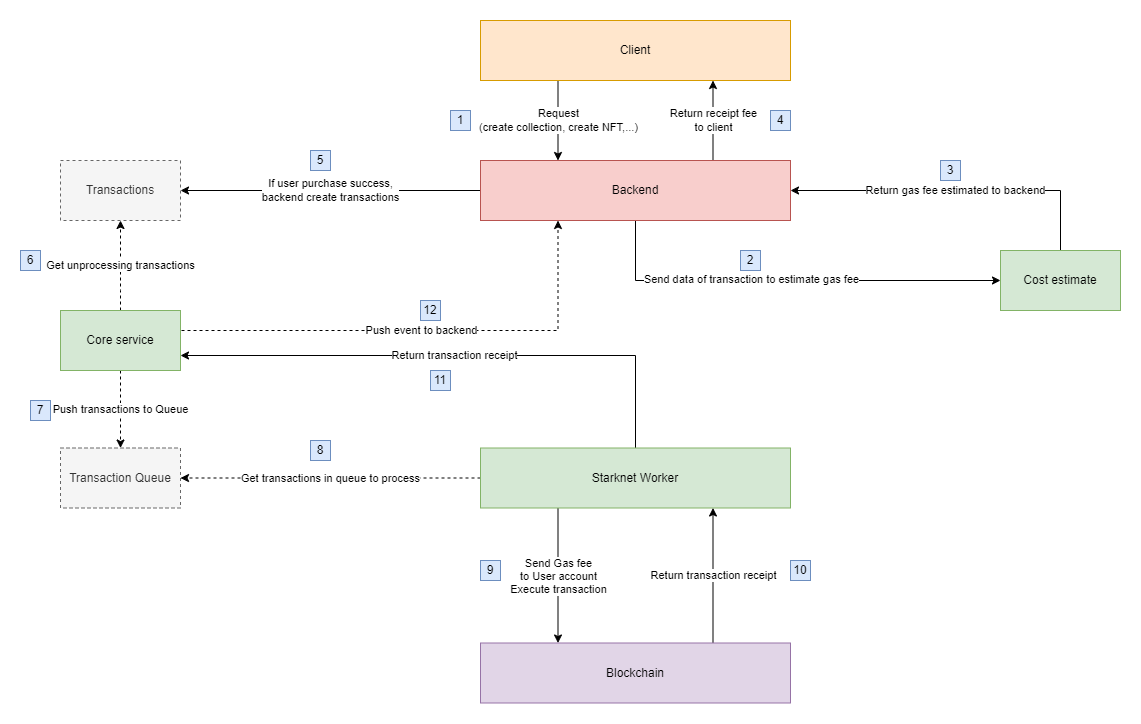

The diagram above was exported from draw.io. Its source (the exported page's mxGraphModel, read from the mxfile embedded in the PNG):
<mxGraphModel dx="1038" dy="1788" grid="1" gridSize="10" guides="1" tooltips="1" connect="1" arrows="1" fold="1" page="1" pageScale="1" pageWidth="827" pageHeight="1169" math="0" shadow="0">
  <root>
    <mxCell id="0" />
    <mxCell id="1" parent="0" />
    <mxCell id="vo1IdM9WUvKYEdNqzX9E-30" value="&lt;span style=&quot;color: rgb(0, 0, 0); font-family: Helvetica; font-size: 11px; font-style: normal; font-variant-ligatures: normal; font-variant-caps: normal; font-weight: 400; letter-spacing: normal; orphans: 2; text-align: center; text-indent: 0px; text-transform: none; widows: 2; word-spacing: 0px; -webkit-text-stroke-width: 0px; background-color: rgb(255, 255, 255); text-decoration-thickness: initial; text-decoration-style: initial; text-decoration-color: initial; float: none; display: inline !important;&quot;&gt;Get transactions in queue to process&lt;/span&gt;" style="edgeStyle=orthogonalEdgeStyle;rounded=0;orthogonalLoop=1;jettySize=auto;html=1;entryX=1;entryY=0.5;entryDx=0;entryDy=0;dashed=1;" edge="1" parent="1" source="vo1IdM9WUvKYEdNqzX9E-2" target="vo1IdM9WUvKYEdNqzX9E-19">
      <mxGeometry relative="1" as="geometry" />
    </mxCell>
    <mxCell id="vo1IdM9WUvKYEdNqzX9E-34" value="Send Gas fee &lt;br&gt;to User account&lt;br&gt;Execute transaction" style="edgeStyle=orthogonalEdgeStyle;rounded=0;orthogonalLoop=1;jettySize=auto;html=1;entryX=0.25;entryY=0;entryDx=0;entryDy=0;exitX=0.25;exitY=1;exitDx=0;exitDy=0;" edge="1" parent="1" source="vo1IdM9WUvKYEdNqzX9E-2" target="vo1IdM9WUvKYEdNqzX9E-33">
      <mxGeometry relative="1" as="geometry" />
    </mxCell>
    <mxCell id="vo1IdM9WUvKYEdNqzX9E-49" value="Return transaction receipt" style="edgeStyle=orthogonalEdgeStyle;rounded=0;orthogonalLoop=1;jettySize=auto;html=1;entryX=1;entryY=0.75;entryDx=0;entryDy=0;" edge="1" parent="1" source="vo1IdM9WUvKYEdNqzX9E-2" target="vo1IdM9WUvKYEdNqzX9E-3">
      <mxGeometry relative="1" as="geometry">
        <Array as="points">
          <mxPoint x="955" y="315" />
        </Array>
      </mxGeometry>
    </mxCell>
    <mxCell id="vo1IdM9WUvKYEdNqzX9E-2" value="Starknet Worker" style="rounded=0;whiteSpace=wrap;html=1;fillColor=#d5e8d4;strokeColor=#82b366;" vertex="1" parent="1">
      <mxGeometry x="800" y="407.5" width="310" height="60" as="geometry" />
    </mxCell>
    <mxCell id="vo1IdM9WUvKYEdNqzX9E-21" value="Get unprocessing transactions" style="edgeStyle=orthogonalEdgeStyle;rounded=0;orthogonalLoop=1;jettySize=auto;html=1;entryX=0.5;entryY=1;entryDx=0;entryDy=0;exitX=0.5;exitY=0;exitDx=0;exitDy=0;dashed=1;" edge="1" parent="1" source="vo1IdM9WUvKYEdNqzX9E-3" target="vo1IdM9WUvKYEdNqzX9E-16">
      <mxGeometry relative="1" as="geometry">
        <mxPoint x="360" y="265" as="sourcePoint" />
        <mxPoint x="740" y="155" as="targetPoint" />
        <Array as="points">
          <mxPoint x="440" y="250" />
          <mxPoint x="440" y="250" />
        </Array>
      </mxGeometry>
    </mxCell>
    <mxCell id="vo1IdM9WUvKYEdNqzX9E-23" value="Push transactions to Queue" style="edgeStyle=orthogonalEdgeStyle;rounded=0;orthogonalLoop=1;jettySize=auto;html=1;dashed=1;" edge="1" parent="1" source="vo1IdM9WUvKYEdNqzX9E-3" target="vo1IdM9WUvKYEdNqzX9E-19">
      <mxGeometry relative="1" as="geometry" />
    </mxCell>
    <mxCell id="vo1IdM9WUvKYEdNqzX9E-64" value="Push event to backend" style="edgeStyle=orthogonalEdgeStyle;rounded=0;orthogonalLoop=1;jettySize=auto;html=1;entryX=0.25;entryY=1;entryDx=0;entryDy=0;exitX=1;exitY=0.25;exitDx=0;exitDy=0;dashed=1;" edge="1" parent="1" source="vo1IdM9WUvKYEdNqzX9E-3" target="vo1IdM9WUvKYEdNqzX9E-38">
      <mxGeometry relative="1" as="geometry">
        <Array as="points">
          <mxPoint x="500" y="290" />
          <mxPoint x="878" y="290" />
        </Array>
      </mxGeometry>
    </mxCell>
    <mxCell id="vo1IdM9WUvKYEdNqzX9E-3" value="Core service" style="rounded=0;whiteSpace=wrap;html=1;fillColor=#d5e8d4;strokeColor=#82b366;" vertex="1" parent="1">
      <mxGeometry x="380" y="270" width="120" height="60" as="geometry" />
    </mxCell>
    <mxCell id="vo1IdM9WUvKYEdNqzX9E-9" value="Return gas fee estimated to backend" style="edgeStyle=orthogonalEdgeStyle;rounded=0;orthogonalLoop=1;jettySize=auto;html=1;entryX=1;entryY=0.5;entryDx=0;entryDy=0;exitX=0.5;exitY=0;exitDx=0;exitDy=0;" edge="1" parent="1" source="vo1IdM9WUvKYEdNqzX9E-4" target="vo1IdM9WUvKYEdNqzX9E-38">
      <mxGeometry relative="1" as="geometry" />
    </mxCell>
    <mxCell id="vo1IdM9WUvKYEdNqzX9E-42" style="edgeStyle=orthogonalEdgeStyle;rounded=0;orthogonalLoop=1;jettySize=auto;html=1;exitX=0.5;exitY=1;exitDx=0;exitDy=0;entryX=0;entryY=0.5;entryDx=0;entryDy=0;" edge="1" parent="1" source="vo1IdM9WUvKYEdNqzX9E-38" target="vo1IdM9WUvKYEdNqzX9E-4">
      <mxGeometry relative="1" as="geometry">
        <Array as="points">
          <mxPoint x="955" y="240" />
        </Array>
      </mxGeometry>
    </mxCell>
    <mxCell id="vo1IdM9WUvKYEdNqzX9E-43" value="Send data of transaction to estimate gas fee" style="edgeLabel;html=1;align=center;verticalAlign=middle;resizable=0;points=[];" vertex="1" connectable="0" parent="vo1IdM9WUvKYEdNqzX9E-42">
      <mxGeometry x="-0.1783" y="2" relative="1" as="geometry">
        <mxPoint as="offset" />
      </mxGeometry>
    </mxCell>
    <mxCell id="vo1IdM9WUvKYEdNqzX9E-4" value="Cost estimate" style="rounded=0;whiteSpace=wrap;html=1;fillColor=#d5e8d4;strokeColor=#82b366;" vertex="1" parent="1">
      <mxGeometry x="1320" y="210" width="120" height="60" as="geometry" />
    </mxCell>
    <mxCell id="vo1IdM9WUvKYEdNqzX9E-12" value="1" style="text;html=1;strokeColor=#6c8ebf;fillColor=#dae8fc;align=center;verticalAlign=middle;whiteSpace=wrap;rounded=0;" vertex="1" parent="1">
      <mxGeometry x="770" y="70" width="20" height="20" as="geometry" />
    </mxCell>
    <mxCell id="vo1IdM9WUvKYEdNqzX9E-14" value="6" style="text;html=1;strokeColor=#6c8ebf;fillColor=#dae8fc;align=center;verticalAlign=middle;whiteSpace=wrap;rounded=0;" vertex="1" parent="1">
      <mxGeometry x="340" y="210" width="20" height="20" as="geometry" />
    </mxCell>
    <mxCell id="vo1IdM9WUvKYEdNqzX9E-15" value="7" style="text;html=1;strokeColor=#6c8ebf;fillColor=#dae8fc;align=center;verticalAlign=middle;whiteSpace=wrap;rounded=0;" vertex="1" parent="1">
      <mxGeometry x="350" y="360" width="20" height="20" as="geometry" />
    </mxCell>
    <mxCell id="vo1IdM9WUvKYEdNqzX9E-16" value="Transactions" style="rounded=0;whiteSpace=wrap;html=1;dashed=1;fillColor=#f5f5f5;fontColor=#333333;strokeColor=#666666;" vertex="1" parent="1">
      <mxGeometry x="380" y="120" width="120" height="60" as="geometry" />
    </mxCell>
    <mxCell id="vo1IdM9WUvKYEdNqzX9E-19" value="Transaction Queue" style="rounded=0;whiteSpace=wrap;html=1;dashed=1;fillColor=#f5f5f5;fontColor=#333333;strokeColor=#666666;" vertex="1" parent="1">
      <mxGeometry x="380" y="407.5" width="120" height="60" as="geometry" />
    </mxCell>
    <mxCell id="vo1IdM9WUvKYEdNqzX9E-26" value="8" style="text;html=1;strokeColor=#6c8ebf;fillColor=#dae8fc;align=center;verticalAlign=middle;whiteSpace=wrap;rounded=0;" vertex="1" parent="1">
      <mxGeometry x="630" y="400" width="20" height="20" as="geometry" />
    </mxCell>
    <mxCell id="vo1IdM9WUvKYEdNqzX9E-27" value="2" style="text;html=1;strokeColor=#6c8ebf;fillColor=#dae8fc;align=center;verticalAlign=middle;whiteSpace=wrap;rounded=0;" vertex="1" parent="1">
      <mxGeometry x="1060" y="210" width="20" height="20" as="geometry" />
    </mxCell>
    <mxCell id="vo1IdM9WUvKYEdNqzX9E-28" value="3" style="text;html=1;strokeColor=#6c8ebf;fillColor=#dae8fc;align=center;verticalAlign=middle;whiteSpace=wrap;rounded=0;" vertex="1" parent="1">
      <mxGeometry x="1260" y="120" width="20" height="20" as="geometry" />
    </mxCell>
    <mxCell id="vo1IdM9WUvKYEdNqzX9E-35" value="Return transaction receipt" style="edgeStyle=orthogonalEdgeStyle;rounded=0;orthogonalLoop=1;jettySize=auto;html=1;entryX=0.75;entryY=1;entryDx=0;entryDy=0;exitX=0.75;exitY=0;exitDx=0;exitDy=0;" edge="1" parent="1" source="vo1IdM9WUvKYEdNqzX9E-33" target="vo1IdM9WUvKYEdNqzX9E-2">
      <mxGeometry relative="1" as="geometry" />
    </mxCell>
    <mxCell id="vo1IdM9WUvKYEdNqzX9E-33" value="Blockchain" style="rounded=0;whiteSpace=wrap;html=1;fillColor=#e1d5e7;strokeColor=#9673a6;" vertex="1" parent="1">
      <mxGeometry x="800" y="602.5" width="310" height="60" as="geometry" />
    </mxCell>
    <mxCell id="vo1IdM9WUvKYEdNqzX9E-36" value="9" style="text;html=1;strokeColor=#6c8ebf;fillColor=#dae8fc;align=center;verticalAlign=middle;whiteSpace=wrap;rounded=0;" vertex="1" parent="1">
      <mxGeometry x="800" y="520" width="20" height="20" as="geometry" />
    </mxCell>
    <mxCell id="vo1IdM9WUvKYEdNqzX9E-37" value="10" style="text;html=1;strokeColor=#6c8ebf;fillColor=#dae8fc;align=center;verticalAlign=middle;whiteSpace=wrap;rounded=0;" vertex="1" parent="1">
      <mxGeometry x="1110" y="520" width="20" height="20" as="geometry" />
    </mxCell>
    <mxCell id="vo1IdM9WUvKYEdNqzX9E-41" value="Return receipt fee &lt;br&gt;to client" style="edgeStyle=orthogonalEdgeStyle;rounded=0;orthogonalLoop=1;jettySize=auto;html=1;entryX=0.75;entryY=1;entryDx=0;entryDy=0;exitX=0.75;exitY=0;exitDx=0;exitDy=0;" edge="1" parent="1" source="vo1IdM9WUvKYEdNqzX9E-38" target="vo1IdM9WUvKYEdNqzX9E-39">
      <mxGeometry relative="1" as="geometry" />
    </mxCell>
    <mxCell id="vo1IdM9WUvKYEdNqzX9E-46" value="If user purchase success, &lt;br&gt;backend create transactions" style="edgeStyle=orthogonalEdgeStyle;rounded=0;orthogonalLoop=1;jettySize=auto;html=1;" edge="1" parent="1" source="vo1IdM9WUvKYEdNqzX9E-38" target="vo1IdM9WUvKYEdNqzX9E-16">
      <mxGeometry relative="1" as="geometry" />
    </mxCell>
    <mxCell id="vo1IdM9WUvKYEdNqzX9E-38" value="Backend" style="rounded=0;whiteSpace=wrap;html=1;fillColor=#f8cecc;strokeColor=#b85450;" vertex="1" parent="1">
      <mxGeometry x="800" y="120" width="310" height="60" as="geometry" />
    </mxCell>
    <mxCell id="vo1IdM9WUvKYEdNqzX9E-40" value="Request &lt;br&gt;(create collection, create NFT,...)" style="edgeStyle=orthogonalEdgeStyle;rounded=0;orthogonalLoop=1;jettySize=auto;html=1;exitX=0.25;exitY=1;exitDx=0;exitDy=0;entryX=0.25;entryY=0;entryDx=0;entryDy=0;" edge="1" parent="1" source="vo1IdM9WUvKYEdNqzX9E-39" target="vo1IdM9WUvKYEdNqzX9E-38">
      <mxGeometry relative="1" as="geometry" />
    </mxCell>
    <mxCell id="vo1IdM9WUvKYEdNqzX9E-39" value="Client" style="rounded=0;whiteSpace=wrap;html=1;fillColor=#ffe6cc;strokeColor=#d79b00;" vertex="1" parent="1">
      <mxGeometry x="800" y="-20" width="310" height="60" as="geometry" />
    </mxCell>
    <mxCell id="vo1IdM9WUvKYEdNqzX9E-44" value="4" style="text;html=1;strokeColor=#6c8ebf;fillColor=#dae8fc;align=center;verticalAlign=middle;whiteSpace=wrap;rounded=0;" vertex="1" parent="1">
      <mxGeometry x="1090" y="70" width="20" height="20" as="geometry" />
    </mxCell>
    <mxCell id="vo1IdM9WUvKYEdNqzX9E-48" value="5" style="text;html=1;strokeColor=#6c8ebf;fillColor=#dae8fc;align=center;verticalAlign=middle;whiteSpace=wrap;rounded=0;" vertex="1" parent="1">
      <mxGeometry x="630" y="110" width="20" height="20" as="geometry" />
    </mxCell>
    <mxCell id="vo1IdM9WUvKYEdNqzX9E-50" value="11" style="text;html=1;strokeColor=#6c8ebf;fillColor=#dae8fc;align=center;verticalAlign=middle;whiteSpace=wrap;rounded=0;" vertex="1" parent="1">
      <mxGeometry x="750" y="330" width="20" height="20" as="geometry" />
    </mxCell>
    <mxCell id="vo1IdM9WUvKYEdNqzX9E-65" value="12" style="text;html=1;strokeColor=#6c8ebf;fillColor=#dae8fc;align=center;verticalAlign=middle;whiteSpace=wrap;rounded=0;" vertex="1" parent="1">
      <mxGeometry x="740" y="260" width="20" height="20" as="geometry" />
    </mxCell>
  </root>
</mxGraphModel>